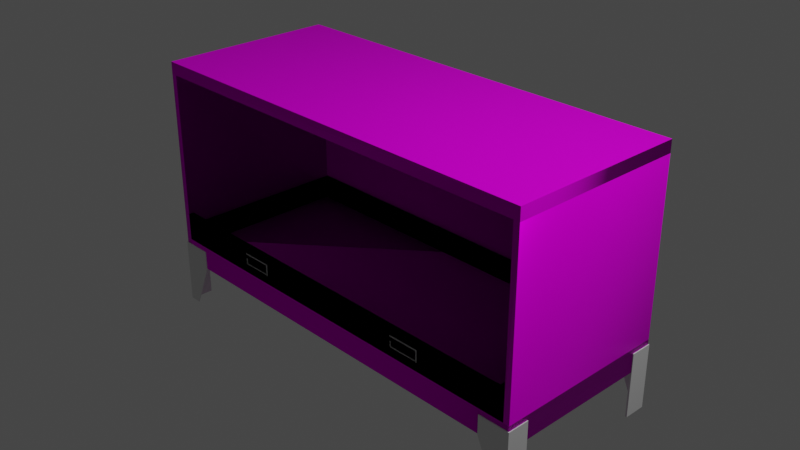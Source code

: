 # Source: cabinet.blend  (saved by Blender 2.83.18; exported with 4.5.12 LTS)
import bpy
from mathutils import Matrix  # noqa: F401  (used for matrix-valued properties, if any)

bpy.ops.wm.read_factory_settings(use_empty=True)
scene = bpy.context.scene
scene.name = 'Scene'

# ---- collections
col_collection = bpy.data.collections.new('Collection'); scene.collection.children.link(col_collection)

# ---- images (referenced by path relative to the original .blend; pixels are not part of the script)
import os
ASSET_DIR = os.environ.get("B2B_ASSET_DIR", "")  # directory of the original .blend (textures are referenced by path, not embedded)
HERE = os.path.dirname(os.path.abspath(__file__))  # packed textures are extracted next to this script under _unpacked/

def load_image(name, relpath, width, height, colorspace="sRGB"):
    """Load a texture the original file referenced (path relative to the .blend, or extracted next to this script)."""
    p = next((c for c in (os.path.join(HERE, relpath), os.path.join(ASSET_DIR, relpath)) if relpath and os.path.exists(c)), "")
    if p:
        img = bpy.data.images.load(p, check_existing=True)
        img.name = name
    else:  # same state as the original file: an image datablock whose file is absent (Cycles renders it pink)
        img = bpy.data.images.new(name, width, height)
        img.source = "FILE"
        img.filepath = "//" + (relpath or name)
    img.colorspace_settings.name = colorspace
    return img
img_metal030_2k_normal_png = load_image('Metal030_2K_Normal.png', 'Metal030_2K_Normal.png', 1024, 1024, 'sRGB')
img_metal030_2k_color_png = load_image('Metal030_2K_Color.png', 'Metal030_2K_Color.png', 1024, 1024, 'sRGB')
img_metal030_2k_roughness_png = load_image('Metal030_2K_Roughness.png', 'Metal030_2K_Roughness.png', 1024, 1024, 'Non-Color')

# ---- materials (node trees are filled in below, after node groups)
mat_material = bpy.data.materials.new('Material')
mat_material.alpha_threshold = 0.0
mat_material.use_transparent_shadow = False
mat_material.line_color = (0.0, 0.0, 0.0, 1.0)

# ---- material node trees
mat_material.use_nodes = True; mat_material.node_tree.nodes.clear()
_N = mat_material.node_tree.nodes; _L = mat_material.node_tree.links
n0 = _N.new('ShaderNodeOutputMaterial'); n0.name = 'Material Output'; n0.location = (300, 300)
n1 = _N.new('ShaderNodeBsdfPrincipled'); n1.name = 'Principled BSDF'; n1.location = (10, 300)
n1.distribution = 'GGX'
n1.subsurface_method = 'BURLEY'
n1.inputs[1].default_value = 0.3318
n1.inputs[2].default_value = 0.4
n1.inputs[3].default_value = 1.45
n1.inputs[13].default_value = 0.0
n1.inputs[27].default_value = (0.0, 0.0, 0.0, 1.0)
n1.inputs[28].default_value = 1.0
n2 = _N.new('ShaderNodeTexImage'); n2.name = 'Image Texture.001'; n2.location = (-856, -304)
n2.image = img_metal030_2k_normal_png
n3 = _N.new('ShaderNodeTexImage'); n3.name = 'Image Texture'; n3.location = (-405, 583)
n3.image = img_metal030_2k_color_png
n4 = _N.new('ShaderNodeNormalMap'); n4.name = 'Normal Map'; n4.location = (-287, -279)
n5 = _N.new('ShaderNodeTexImage'); n5.name = 'Image Texture.002'; n5.location = (-687, 149)
n5.image = img_metal030_2k_roughness_png
_L.new(n1.outputs[0], n0.inputs[0])
_L.new(n3.outputs[0], n1.inputs[0])
_L.new(n2.outputs[0], n4.inputs[1])
_L.new(n4.outputs[0], n1.inputs[5])
_L.new(n5.outputs[0], n1.inputs[20])
n0.is_active_output = True

# ---- world
world_world = bpy.data.worlds.new('World'); scene.world = world_world
world_world.use_nodes = True; world_world.node_tree.nodes.clear()
_N = world_world.node_tree.nodes; _L = world_world.node_tree.links
n0 = _N.new('ShaderNodeOutputWorld'); n0.name = 'World Output'; n0.location = (300, 300)
n1 = _N.new('ShaderNodeBackground'); n1.name = 'Background'; n1.location = (10, 300)
n1.inputs[0].default_value = (0.05088, 0.05088, 0.05088, 1.0)
_L.new(n1.outputs[0], n0.inputs[0])
n0.is_active_output = True
world_world.color = (0.05088, 0.05088, 0.05088)
world_world.use_sun_shadow = False
world_world.sun_shadow_jitter_overblur = 0.0

# ---- cameras
cam_camera = bpy.data.cameras.new('Camera')
cam_camera.clip_end = 100.0
cam_camera.ortho_scale = 7.314

# ---- lights
light_light = bpy.data.lights.new('Light', 'POINT')
light_light.transmission_factor = 0.0
light_light.energy = 1000.0
light_light.shadow_soft_size = 0.1
light_light.shadow_maximum_resolution = 0.006
light_light.use_absolute_resolution = True

# ---- meshes
me_cube = bpy.data.meshes.new('Cube')
me_cube.from_pydata([(2.351, 1.0, -0.7585), (2.351, 1.0, -1.028), (2.351, -1.0, -0.7585), (2.351, -1.0, -1.028), (2.42, 1.0, -0.7585), (2.42, 1.0, -1.028), (2.42, -1.0, -0.7585), (2.42, -1.0, -1.028), (2.351, 1.0, 1.169), (2.351, -1.0, 1.169), (2.42, 1.0, 1.169), (2.42, -1.0, 1.169), (2.42, 1.0, 1.306), (2.42, -1.0, 1.306), (2.42, 1.0, -1.028), (2.42, 1.0, 1.306), (-2.351, 1.0, -0.7585), (-2.351, 1.0, -1.028), (-2.351, -1.0, -0.7585), (-2.351, -1.0, -1.028), (0.0, 1.0, -1.028), (0.0, 1.0, -0.7585), (-2.42, 1.0, -0.7585), (-2.42, 1.0, -1.028), (-2.42, -1.0, -0.7585), (-2.42, -1.0, -1.028), (-2.351, 1.0, 1.169), (-2.351, -1.0, 1.169), (-2.42, 1.0, 1.169), (-2.42, -1.0, 1.169), (-2.42, 1.0, 1.306), (-2.42, -1.0, 1.306), (-2.42, 1.0, -1.028), (-2.42, 1.0, 1.306)], [], [(19, 3, 2, 18), (0, 2, 9, 8), (20, 21, 0, 1), (16, 18, 2, 0, 21), (26, 8, 9, 27), (5, 4, 6, 7), (1, 0, 4, 5), (3, 1, 5, 7), (2, 3, 7, 6), (2, 6, 11, 9), (6, 4, 10, 11), (4, 0, 8, 10), (28, 30, 12, 10, 8, 26), (11, 10, 12, 13), (15, 33, 32, 14), (16, 26, 27, 18), (20, 17, 16, 21), (23, 25, 24, 22), (17, 23, 22, 16), (19, 25, 23, 17), (18, 24, 25, 19), (18, 27, 29, 24), (24, 29, 28, 22), (22, 28, 26, 16), (31, 29, 27, 9, 11, 13), (29, 31, 30, 28), (3, 19, 17, 20, 1), (31, 13, 12, 30)])
_uv = me_cube.uv_layers.new(name='UVMap')
_uv.uv.foreach_set('vector', [0.1706, 0.3614, 0.1706, 0.3614, 0.1051, 0.356, 0.1051, 0.356, 0.1851, 0.3247, 0.1051, 0.356, 0.1425, 0.305, 0.1639, 0.2932, 0.09005, 0.7267, 0.1851, 1.0, 0.1851, 0.3247, 0.1112, 0.2042, 0.1851, 0.3247, 0.1051, 0.356, 0.1051, 0.356, 0.1851, 0.3247, 0.1851, 1.0, 0.1639, 0.2932, 0.1639, 0.2932, 0.1425, 0.305, 0.1425, 0.305, 0.09425, 4.302e-05, 0.1361, 0.2349, 0.1175, 0.3384, 0.139, 0.3555, 0.1112, 0.2042, 0.1851, 0.3247, 0.1361, 0.2349, 0.09425, 4.302e-05, 0.1706, 0.3614, 0.1112, 0.2042, 0.09425, 4.302e-05, 0.139, 0.3555, 0.1051, 0.356, 0.1706, 0.3614, 0.139, 0.3555, 0.1175, 0.3384, 0.1051, 0.356, 0.1175, 0.3384, 0.1498, 0.3127, 0.1425, 0.305, 0.1175, 0.3384, 0.1361, 0.2349, 0.1669, 0.2844, 0.1498, 0.3127, 0.1361, 0.2349, 0.1851, 0.3247, 0.1639, 0.2932, 0.1669, 0.2844, 0.1669, 0.2844, 0.1606, 0.2878, 0.1606, 0.2878, 0.1669, 0.2844, 0.1639, 0.2932, 0.1639, 0.2932, 0.1498, 0.3127, 0.1669, 0.2844, 0.1606, 0.2878, 0.147, 0.3073, 1.0, 1.0, 1.0, 1.0, 1.0, 0.0, 1.0, 0.0, 0.1851, 0.3247, 0.1639, 0.2932, 0.1425, 0.305, 0.1051, 0.356, 0.09005, 0.7267, 0.1112, 0.2042, 0.1851, 0.3247, 0.1851, 1.0, 0.09425, 4.302e-05, 0.139, 0.3555, 0.1175, 0.3384, 0.1361, 0.2349, 0.1112, 0.2042, 0.09425, 4.302e-05, 0.1361, 0.2349, 0.1851, 0.3247, 0.1706, 0.3614, 0.139, 0.3555, 0.09425, 4.302e-05, 0.1112, 0.2042, 0.1051, 0.356, 0.1175, 0.3384, 0.139, 0.3555, 0.1706, 0.3614, 0.1051, 0.356, 0.1425, 0.305, 0.1498, 0.3127, 0.1175, 0.3384, 0.1175, 0.3384, 0.1498, 0.3127, 0.1669, 0.2844, 0.1361, 0.2349, 0.1361, 0.2349, 0.1669, 0.2844, 0.1639, 0.2932, 0.1851, 0.3247, 0.147, 0.3073, 0.1498, 0.3127, 0.1425, 0.305, 0.1425, 0.305, 0.1498, 0.3127, 0.147, 0.3073, 0.1498, 0.3127, 0.147, 0.3073, 0.1606, 0.2878, 0.1669, 0.2844, 0.1706, 0.3614, 0.1706, 0.3614, 0.1112, 0.2042, 0.09005, 0.7267, 0.1112, 0.2042, 0.147, 0.3073, 0.147, 0.3073, 0.1606, 0.2878, 0.1606, 0.2878])
me_cube.materials.append(mat_material)
me_cube.use_remesh_preserve_volume = False
me_cube.use_remesh_preserve_attributes = False
me_cube.use_mirror_vertex_groups = False
me_cube.update()
me_cube_001 = bpy.data.meshes.new('Cube.001')
me_cube_001.from_pydata([(0.4605, -4.043, -1.913), (-0.4523, -4.043, 1.0), (-0.4523, -3.037, 1.0), (0.9817, -4.043, -1.913), (0.9817, -4.043, 1.0), (0.9817, -3.037, -1.913), (0.9817, -3.037, 1.0), (-0.4523, -4.043, 0.152), (-0.4523, -3.037, 0.152), (0.9817, -3.037, 0.152), (0.9817, -4.043, 0.152), (0.9035, -3.037, -1.913), (0.9035, -3.037, 1.0), (0.9035, -4.043, -1.913), (0.9035, -4.043, 1.0), (0.9035, -4.043, 0.152), (0.9035, -3.037, 0.152), (0.4605, -4.002, -1.913), (-0.4523, -4.002, 1.0), (0.9817, -4.002, -1.913), (0.9817, -4.002, 1.0), (0.9817, -4.002, 0.152), (-0.4523, -4.002, 0.152), (0.9035, -4.002, 1.0), (0.9035, -4.002, -1.913), (-0.4523, -4.043, 0.576), (-0.4523, -3.037, 0.576), (0.9817, -3.037, 0.576), (0.9817, -4.043, 0.576), (0.9035, -4.043, 0.576), (0.9035, -3.037, 0.576), (0.9817, -4.002, 0.576), (-0.4523, -4.002, 0.576), (-0.4349, -3.037, 0.1125), (0.9817, -3.037, 0.1125), (0.9817, -4.043, 0.1125), (-0.4349, -4.043, 0.1125), (0.9035, -3.037, 0.1125), (0.9035, -4.043, 0.1125), (-0.4349, -4.002, 0.1125), (0.9817, -4.002, 0.1125), (0.9085, -4.002, 0.1125)], [], [(32, 18, 2, 26), (30, 12, 6, 27), (31, 20, 4, 28), (29, 14, 1, 25), (24, 19, 3, 13), (23, 18, 1, 14), (38, 15, 7, 36), (40, 21, 10, 35), (37, 16, 9, 34), (39, 22, 8, 33), (33, 8, 16, 37), (35, 10, 15, 38), (20, 23, 14, 4), (17, 24, 13, 0), (28, 4, 14, 29), (26, 2, 12, 30), (6, 12, 23, 20), (36, 7, 22, 39), (34, 9, 21, 40), (12, 2, 18, 23), (11, 5, 19, 24), (27, 6, 20, 31), (25, 1, 18, 32), (7, 25, 32, 22), (9, 27, 31, 21), (8, 26, 30, 16), (10, 28, 29, 15), (15, 29, 25, 7), (21, 31, 28, 10), (16, 30, 27, 9), (22, 32, 26, 8), (5, 34, 40, 19), (0, 36, 39, 17), (3, 35, 38, 13), (11, 37, 34, 5), (19, 40, 35, 3), (13, 38, 36, 0), (17, 39, 41, 24), (37, 11, 24, 41), (33, 37, 41, 39)])
_uv = me_cube_001.uv_layers.new(name='UVMap')
_uv.uv.foreach_set('vector', [0.5886, 0.01034, 0.625, 0.01034, 0.625, 0.25, 0.5886, 0.25, 0.5886, 0.4755, 0.625, 0.4755, 0.625, 0.5, 0.5886, 0.5, 0.5886, 0.7397, 0.625, 0.7397, 0.625, 0.75, 0.5886, 0.75, 0.5886, 0.7745, 0.625, 0.7745, 0.625, 1.0, 0.5886, 1.0, 0.3505, 0.7397, 0.375, 0.7397, 0.375, 0.75, 0.3505, 0.75, 0.6495, 0.7397, 0.875, 0.7397, 0.875, 0.75, 0.6495, 0.75, 0.5488, 0.7745, 0.5522, 0.7745, 0.5522, 1.0, 0.5488, 1.0, 0.5488, 0.7397, 0.5522, 0.7397, 0.5522, 0.75, 0.5488, 0.75, 0.5488, 0.4755, 0.5522, 0.4755, 0.5522, 0.5, 0.5488, 0.5, 0.5488, 0.01034, 0.5522, 0.01034, 0.5522, 0.25, 0.5488, 0.25, 0.5488, 0.25, 0.5522, 0.25, 0.5522, 0.4755, 0.5488, 0.4755, 0.5488, 0.75, 0.5522, 0.75, 0.5522, 0.7745, 0.5488, 0.7745, 0.625, 0.7397, 0.6495, 0.7397, 0.6495, 0.75, 0.625, 0.75, 0.125, 0.7397, 0.3505, 0.7397, 0.3505, 0.75, 0.125, 0.75, 0.5886, 0.75, 0.625, 0.75, 0.625, 0.7745, 0.5886, 0.7745, 0.5886, 0.25, 0.625, 0.25, 0.625, 0.4755, 0.5886, 0.4755, 0.625, 0.5, 0.6495, 0.5, 0.6495, 0.7397, 0.625, 0.7397, 0.5488, 0.0, 0.5522, 0.0, 0.5522, 0.01034, 0.5488, 0.01034, 0.5488, 0.5, 0.5522, 0.5, 0.5522, 0.7397, 0.5488, 0.7397, 0.6495, 0.5, 0.875, 0.5, 0.875, 0.7397, 0.6495, 0.7397, 0.3505, 0.5, 0.375, 0.5, 0.375, 0.7397, 0.3505, 0.7397, 0.5886, 0.5, 0.625, 0.5, 0.625, 0.7397, 0.5886, 0.7397, 0.5886, 0.0, 0.625, 0.0, 0.625, 0.01034, 0.5886, 0.01034, 0.5522, 0.0, 0.5886, 0.0, 0.5886, 0.01034, 0.5522, 0.01034, 0.5522, 0.5, 0.5886, 0.5, 0.5886, 0.7397, 0.5522, 0.7397, 0.5522, 0.25, 0.5886, 0.25, 0.5886, 0.4755, 0.5522, 0.4755, 0.5522, 0.75, 0.5886, 0.75, 0.5886, 0.7745, 0.5522, 0.7745, 0.5522, 0.7745, 0.5886, 0.7745, 0.5886, 1.0, 0.5522, 1.0, 0.5522, 0.7397, 0.5886, 0.7397, 0.5886, 0.75, 0.5522, 0.75, 0.5522, 0.4755, 0.5886, 0.4755, 0.5886, 0.5, 0.5522, 0.5, 0.5522, 0.01034, 0.5886, 0.01034, 0.5886, 0.25, 0.5522, 0.25, 0.375, 0.5, 0.5488, 0.5, 0.5488, 0.7397, 0.375, 0.7397, 0.375, 0.0, 0.5488, 0.0, 0.5488, 0.01034, 0.375, 0.01034, 0.375, 0.75, 0.5488, 0.75, 0.5488, 0.7745, 0.375, 0.7745, 0.375, 0.4755, 0.5488, 0.4755, 0.5488, 0.5, 0.375, 0.5, 0.375, 0.7397, 0.5488, 0.7397, 0.5488, 0.75, 0.375, 0.75, 0.375, 0.7745, 0.5488, 0.7745, 0.5488, 1.0, 0.375, 1.0, 0.375, 0.01034, 0.5488, 0.01034, 0.0, 0.0, 0.3505, 0.7397, 0.5488, 0.4755, 0.3505, 0.5, 0.3505, 0.7397, 0.0, 0.0, 0.5488, 0.25, 0.5488, 0.4755, 0.0, 0.0, 0.5488, 0.01034])
me_cube_001.use_remesh_fix_poles = True
me_cube_001.use_remesh_preserve_attributes = False
me_cube_001.use_mirror_vertex_groups = False
me_cube_001.update()
me_plane_001 = bpy.data.meshes.new('Plane.001')
me_plane_001.from_pydata([(2.172, -0.9386, -0.02713), (2.172, 0.8388, -0.02713), (0.0, -0.9386, -0.02713), (0.0, 0.8388, -0.02713), (0.9296, -1.0, 0.2843), (0.9296, -0.9386, -0.02713), (0.9296, -1.0, -0.02713), (0.9296, -0.9386, 0.2843), (2.351, -1.0, -0.02713), (2.351, -1.0, 0.2843), (2.351, -0.9386, -0.02713), (2.351, -0.9386, 0.2843), (0.0, -0.9386, -0.02713), (0.0, -0.9386, 0.2843), (0.0, -1.0, -0.02713), (0.0, -1.0, 0.2843), (1.291, -0.9386, -0.02713), (1.291, -0.9386, 0.2843), (1.291, -1.0, -0.02713), (1.291, -1.0, 0.2843), (0.9296, -0.9386, 0.2042), (0.9478, -1.0, 0.1454), (2.351, -0.9386, 0.2042), (2.351, -1.0, 0.2042), (0.0, -1.0, 0.2042), (0.0, -0.9386, 0.2042), (1.272, -1.0, 0.1454), (1.291, -0.9386, 0.2042), (0.9296, -0.9386, 0.06853), (0.9478, -1.0, 0.08677), (2.351, -0.9386, 0.06853), (2.351, -1.0, 0.06853), (0.0, -1.0, 0.06853), (0.0, -0.9386, 0.06853), (1.272, -1.0, 0.08677), (1.291, -0.9386, 0.06853), (1.291, -1.0, 0.2042), (0.9296, -1.0, 0.2042), (0.9296, -1.0, 0.06853), (1.291, -1.0, 0.06853), (2.252, -0.9386, 0.2843), (2.252, -1.0, -0.02713), (2.252, -0.9386, -0.02713), (2.252, -1.0, 0.2843), (2.252, -1.0, 0.2042), (2.252, -0.9386, 0.2042), (2.252, -0.9386, 0.06853), (2.252, -1.0, 0.06853), (2.172, -0.9386, -0.02713), (2.172, -1.0, 0.2843), (2.172, -1.0, 0.2042), (2.172, -1.0, 0.06853), (2.172, -0.9386, 0.2843), (2.172, -1.0, -0.02713), (2.172, -0.9386, 0.2042), (2.172, -0.9386, 0.06853), (2.172, 0.8388, 0.2042), (2.252, 0.8388, 0.2042), (2.172, 0.8388, 0.06853), (2.252, 0.8388, 0.06853), (2.252, 0.8388, -0.02713), (2.172, 0.8388, -0.02713), (2.172, 0.9209, 0.2042), (2.252, 0.9209, 0.2042), (2.172, 0.9209, 0.06853), (2.252, 0.9209, 0.06853), (2.252, 0.9209, -0.02713), (2.172, 0.9209, -0.02713), (0.0, 0.8388, 0.2042), (0.0, 0.8388, 0.06853), (0.0, 0.8388, -0.02713), (0.0, 0.9209, 0.2042), (0.0, 0.9209, 0.06853), (0.0, 0.9209, -0.02713), (1.283, -1.009, 0.1962), (0.9376, -1.009, 0.1962), (0.9376, -1.009, 0.07658), (1.283, -1.009, 0.07658), (1.277, -1.009, 0.1501), (0.9431, -1.009, 0.1501), (0.9431, -1.009, 0.08204), (1.277, -1.009, 0.08204)], [], [(2, 0, 1, 3), (25, 13, 7, 20), (45, 40, 11, 22), (22, 11, 9, 23), (12, 5, 6, 14), (42, 10, 8, 41), (17, 7, 4, 19), (7, 13, 15, 4), (37, 4, 15, 24), (36, 19, 4, 37), (50, 49, 19, 36), (52, 17, 19, 49), (5, 16, 18, 6), (20, 7, 17, 27), (28, 20, 27, 35), (51, 50, 36, 39), (34, 26, 21, 29), (38, 37, 24, 32), (30, 22, 23, 31), (46, 45, 22, 30), (33, 25, 20, 28), (12, 33, 28, 5), (42, 46, 30, 10), (10, 30, 31, 8), (6, 38, 32, 14), (18, 39, 38, 6), (53, 51, 39, 18), (5, 28, 35, 16), (75, 74, 36, 37), (76, 75, 37, 38), (74, 77, 39, 36), (77, 76, 38, 39), (8, 31, 47, 41), (55, 54, 56, 58), (45, 46, 59, 57), (31, 23, 44, 47), (11, 40, 43, 9), (23, 9, 43, 44), (48, 42, 41, 53), (54, 52, 40, 45), (27, 17, 52, 54), (16, 48, 53, 18), (35, 27, 54, 55), (16, 35, 55, 48), (41, 47, 51, 53), (47, 44, 50, 51), (40, 52, 49, 43), (44, 43, 49, 50), (64, 67, 73, 72), (56, 57, 63, 62), (46, 42, 60, 59), (48, 55, 58, 61), (54, 45, 57, 56), (42, 48, 61, 60), (67, 64, 65, 66), (64, 62, 63, 65), (57, 59, 65, 63), (67, 61, 70, 73), (60, 61, 67, 66), (59, 60, 66, 65), (58, 56, 68, 69), (56, 62, 71, 68), (61, 58, 69, 70), (62, 64, 72, 71), (79, 78, 74, 75), (80, 79, 75, 76), (78, 81, 77, 74), (81, 80, 76, 77), (21, 26, 78, 79), (29, 21, 79, 80), (26, 34, 81, 78), (34, 29, 80, 81)])
_uv = me_plane_001.uv_layers.new(name='UVMap')
_uv.uv.foreach_set('vector', [0.5, 0.0, 1.0, 0.0, 1.0, 1.0, 0.5, 1.0, 0.5607, 0.375, 0.625, 0.375, 0.625, 0.4244, 0.5607, 0.4244, 0.5607, 0.4947, 0.625, 0.4947, 0.625, 0.5, 0.5607, 0.5, 0.5607, 0.5, 0.625, 0.5, 0.625, 0.75, 0.5607, 0.75, 0.25, 0.5, 0.2994, 0.5, 0.2994, 0.75, 0.25, 0.75, 0.3697, 0.5, 0.375, 0.5, 0.375, 0.75, 0.3697, 0.75, 0.6814, 0.5, 0.7006, 0.5, 0.7006, 0.75, 0.6814, 0.75, 0.7006, 0.5, 0.75, 0.5, 0.75, 0.75, 0.7006, 0.75, 0.5607, 0.8256, 0.625, 0.8256, 0.625, 0.875, 0.5607, 0.875, 0.5607, 0.8064, 0.625, 0.8064, 0.625, 0.8256, 0.5607, 0.8256, 0.5607, 0.7596, 0.625, 0.7596, 0.625, 0.8064, 0.5607, 0.8064, 0.6346, 0.5, 0.6814, 0.5, 0.6814, 0.75, 0.6346, 0.75, 0.2994, 0.5, 0.3186, 0.5, 0.3186, 0.75, 0.2994, 0.75, 0.5607, 0.4244, 0.625, 0.4244, 0.625, 0.4436, 0.5607, 0.4436, 0.4518, 0.4244, 0.5607, 0.4244, 0.5607, 0.4436, 0.4518, 0.4436, 0.4518, 0.7596, 0.5607, 0.7596, 0.5607, 0.8064, 0.4518, 0.8064, 0.4687, 0.8074, 0.5438, 0.8074, 0.5438, 0.8246, 0.4687, 0.8246, 0.4518, 0.8256, 0.5607, 0.8256, 0.5607, 0.875, 0.4518, 0.875, 0.4518, 0.5, 0.5607, 0.5, 0.5607, 0.75, 0.4518, 0.75, 0.4518, 0.4947, 0.5607, 0.4947, 0.5607, 0.5, 0.4518, 0.5, 0.4518, 0.375, 0.5607, 0.375, 0.5607, 0.4244, 0.4518, 0.4244, 0.375, 0.375, 0.4518, 0.375, 0.4518, 0.4244, 0.375, 0.4244, 0.375, 0.4947, 0.4518, 0.4947, 0.4518, 0.5, 0.375, 0.5, 0.375, 0.5, 0.4518, 0.5, 0.4518, 0.75, 0.375, 0.75, 0.375, 0.8256, 0.4518, 0.8256, 0.4518, 0.875, 0.375, 0.875, 0.375, 0.8064, 0.4518, 0.8064, 0.4518, 0.8256, 0.375, 0.8256, 0.375, 0.7596, 0.4518, 0.7596, 0.4518, 0.8064, 0.375, 0.8064, 0.375, 0.4244, 0.4518, 0.4244, 0.4518, 0.4436, 0.375, 0.4436, 0.5542, 0.8252, 0.5542, 0.8068, 0.5607, 0.8064, 0.5607, 0.8256, 0.4583, 0.8252, 0.5542, 0.8252, 0.5607, 0.8256, 0.4518, 0.8256, 0.5542, 0.8068, 0.4583, 0.8068, 0.4518, 0.8064, 0.5607, 0.8064, 0.4583, 0.8068, 0.4583, 0.8252, 0.4518, 0.8256, 0.4518, 0.8064, 0.375, 0.75, 0.4518, 0.75, 0.4518, 0.7553, 0.375, 0.7553, 0.4518, 0.4904, 0.5607, 0.4904, 0.5607, 0.4904, 0.4518, 0.4904, 0.5607, 0.4947, 0.4518, 0.4947, 0.4518, 0.4947, 0.5607, 0.4947, 0.4518, 0.75, 0.5607, 0.75, 0.5607, 0.7553, 0.4518, 0.7553, 0.625, 0.5, 0.6303, 0.5, 0.6303, 0.75, 0.625, 0.75, 0.5607, 0.75, 0.625, 0.75, 0.625, 0.7553, 0.5607, 0.7553, 0.3654, 0.5, 0.3697, 0.5, 0.3697, 0.75, 0.3654, 0.75, 0.5607, 0.4904, 0.625, 0.4904, 0.625, 0.4947, 0.5607, 0.4947, 0.5607, 0.4436, 0.625, 0.4436, 0.625, 0.4904, 0.5607, 0.4904, 0.3186, 0.5, 0.3654, 0.5, 0.3654, 0.75, 0.3186, 0.75, 0.4518, 0.4436, 0.5607, 0.4436, 0.5607, 0.4904, 0.4518, 0.4904, 0.375, 0.4436, 0.4518, 0.4436, 0.4518, 0.4904, 0.375, 0.4904, 0.375, 0.7553, 0.4518, 0.7553, 0.4518, 0.7596, 0.375, 0.7596, 0.4518, 0.7553, 0.5607, 0.7553, 0.5607, 0.7596, 0.4518, 0.7596, 0.6303, 0.5, 0.6346, 0.5, 0.6346, 0.75, 0.6303, 0.75, 0.5607, 0.7553, 0.625, 0.7553, 0.625, 0.7596, 0.5607, 0.7596, 0.4518, 0.4904, 0.375, 0.4904, 0.375, 0.4904, 0.4518, 0.4904, 0.5607, 0.4904, 0.5607, 0.4947, 0.5607, 0.4947, 0.5607, 0.4904, 0.4518, 0.4947, 0.375, 0.4947, 0.375, 0.4947, 0.4518, 0.4947, 0.375, 0.4904, 0.4518, 0.4904, 0.4518, 0.4904, 0.375, 0.4904, 0.5607, 0.4904, 0.5607, 0.4947, 0.5607, 0.4947, 0.5607, 0.4904, 0.3697, 0.5, 0.3654, 0.5, 0.3654, 0.5, 0.3697, 0.5, 0.375, 0.4904, 0.4518, 0.4904, 0.4518, 0.4947, 0.375, 0.4947, 0.4518, 0.4904, 0.5607, 0.4904, 0.5607, 0.4947, 0.4518, 0.4947, 0.5607, 0.4947, 0.4518, 0.4947, 0.4518, 0.4947, 0.5607, 0.4947, 0.3654, 0.5, 0.3654, 0.5, 0.3654, 0.5, 0.3654, 0.5, 0.3697, 0.5, 0.3654, 0.5, 0.3654, 0.5, 0.3697, 0.5, 0.4518, 0.4947, 0.375, 0.4947, 0.375, 0.4947, 0.4518, 0.4947, 0.4518, 0.4904, 0.5607, 0.4904, 0.5607, 0.4904, 0.4518, 0.4904, 0.5607, 0.4904, 0.5607, 0.4904, 0.5607, 0.4904, 0.5607, 0.4904, 0.375, 0.4904, 0.4518, 0.4904, 0.4518, 0.4904, 0.375, 0.4904, 0.5607, 0.4904, 0.4518, 0.4904, 0.4518, 0.4904, 0.5607, 0.4904, 0.5499, 0.8249, 0.5499, 0.8071, 0.5542, 0.8068, 0.5542, 0.8252, 0.4626, 0.8249, 0.5499, 0.8249, 0.5542, 0.8252, 0.4583, 0.8252, 0.5499, 0.8071, 0.4626, 0.8071, 0.4583, 0.8068, 0.5542, 0.8068, 0.4626, 0.8071, 0.4626, 0.8249, 0.4583, 0.8252, 0.4583, 0.8068, 0.5438, 0.8246, 0.5438, 0.8074, 0.5499, 0.8071, 0.5499, 0.8249, 0.4687, 0.8246, 0.5438, 0.8246, 0.5499, 0.8249, 0.4626, 0.8249, 0.5438, 0.8074, 0.4687, 0.8074, 0.4626, 0.8071, 0.5499, 0.8071, 0.4687, 0.8074, 0.4687, 0.8246, 0.4626, 0.8249, 0.4626, 0.8071])
me_plane_001.use_remesh_fix_poles = True
me_plane_001.use_remesh_preserve_attributes = False
me_plane_001.use_mirror_vertex_groups = False
me_plane_001.update()
me_plane_002 = bpy.data.meshes.new('Plane.002')
me_plane_002.from_pydata([(2.172, -0.9386, -0.02713), (2.172, 0.8388, -0.02713), (0.0, -0.9386, -0.02713), (0.0, 0.8388, -0.02713), (0.9296, -1.0, 0.2843), (0.9296, -0.9386, -0.02713), (0.9296, -1.0, -0.02713), (0.9296, -0.9386, 0.2843), (2.351, -1.0, -0.02713), (2.351, -1.0, 0.2843), (2.351, -0.9386, -0.02713), (2.351, -0.9386, 0.2843), (0.0, -0.9386, -0.02713), (0.0, -0.9386, 0.2843), (0.0, -1.0, -0.02713), (0.0, -1.0, 0.2843), (1.291, -0.9386, -0.02713), (1.291, -0.9386, 0.2843), (1.291, -1.0, -0.02713), (1.291, -1.0, 0.2843), (0.9296, -0.9386, 0.2042), (0.9478, -1.0, 0.1454), (2.351, -0.9386, 0.2042), (2.351, -1.0, 0.2042), (0.0, -1.0, 0.2042), (0.0, -0.9386, 0.2042), (1.272, -1.0, 0.1454), (1.291, -0.9386, 0.2042), (0.9296, -0.9386, 0.06853), (0.9478, -1.0, 0.08677), (2.351, -0.9386, 0.06853), (2.351, -1.0, 0.06853), (0.0, -1.0, 0.06853), (0.0, -0.9386, 0.06853), (1.272, -1.0, 0.08677), (1.291, -0.9386, 0.06853), (1.291, -1.0, 0.2042), (0.9296, -1.0, 0.2042), (0.9296, -1.0, 0.06853), (1.291, -1.0, 0.06853), (2.252, -0.9386, 0.2843), (2.252, -1.0, -0.02713), (2.252, -0.9386, -0.02713), (2.252, -1.0, 0.2843), (2.252, -1.0, 0.2042), (2.252, -0.9386, 0.2042), (2.252, -0.9386, 0.06853), (2.252, -1.0, 0.06853), (2.172, -0.9386, -0.02713), (2.172, -1.0, 0.2843), (2.172, -1.0, 0.2042), (2.172, -1.0, 0.06853), (2.172, -0.9386, 0.2843), (2.172, -1.0, -0.02713), (2.172, -0.9386, 0.2042), (2.172, -0.9386, 0.06853), (2.172, 0.8388, 0.2042), (2.252, 0.8388, 0.2042), (2.172, 0.8388, 0.06853), (2.252, 0.8388, 0.06853), (2.252, 0.8388, -0.02713), (2.172, 0.8388, -0.02713), (2.172, 0.9209, 0.2042), (2.252, 0.9209, 0.2042), (2.172, 0.9209, 0.06853), (2.252, 0.9209, 0.06853), (2.252, 0.9209, -0.02713), (2.172, 0.9209, -0.02713), (0.0, 0.8388, 0.2042), (0.0, 0.8388, 0.06853), (0.0, 0.8388, -0.02713), (0.0, 0.9209, 0.2042), (0.0, 0.9209, 0.06853), (0.0, 0.9209, -0.02713), (1.283, -1.009, 0.1962), (0.9376, -1.009, 0.1962), (0.9376, -1.009, 0.07658), (1.283, -1.009, 0.07658), (1.277, -1.009, 0.1501), (0.9431, -1.009, 0.1501), (0.9431, -1.009, 0.08204), (1.277, -1.009, 0.08204)], [], [(2, 0, 1, 3), (25, 13, 7, 20), (45, 40, 11, 22), (22, 11, 9, 23), (12, 5, 6, 14), (42, 10, 8, 41), (17, 7, 4, 19), (7, 13, 15, 4), (37, 4, 15, 24), (36, 19, 4, 37), (50, 49, 19, 36), (52, 17, 19, 49), (5, 16, 18, 6), (20, 7, 17, 27), (28, 20, 27, 35), (51, 50, 36, 39), (34, 26, 21, 29), (38, 37, 24, 32), (30, 22, 23, 31), (46, 45, 22, 30), (33, 25, 20, 28), (12, 33, 28, 5), (42, 46, 30, 10), (10, 30, 31, 8), (6, 38, 32, 14), (18, 39, 38, 6), (53, 51, 39, 18), (5, 28, 35, 16), (75, 74, 36, 37), (76, 75, 37, 38), (74, 77, 39, 36), (77, 76, 38, 39), (8, 31, 47, 41), (55, 54, 56, 58), (45, 46, 59, 57), (31, 23, 44, 47), (11, 40, 43, 9), (23, 9, 43, 44), (48, 42, 41, 53), (54, 52, 40, 45), (27, 17, 52, 54), (16, 48, 53, 18), (35, 27, 54, 55), (16, 35, 55, 48), (41, 47, 51, 53), (47, 44, 50, 51), (40, 52, 49, 43), (44, 43, 49, 50), (64, 67, 73, 72), (56, 57, 63, 62), (46, 42, 60, 59), (48, 55, 58, 61), (54, 45, 57, 56), (42, 48, 61, 60), (67, 64, 65, 66), (64, 62, 63, 65), (57, 59, 65, 63), (67, 61, 70, 73), (60, 61, 67, 66), (59, 60, 66, 65), (58, 56, 68, 69), (56, 62, 71, 68), (61, 58, 69, 70), (62, 64, 72, 71), (79, 78, 74, 75), (80, 79, 75, 76), (78, 81, 77, 74), (81, 80, 76, 77), (21, 26, 78, 79), (29, 21, 79, 80), (26, 34, 81, 78), (34, 29, 80, 81)])
_uv = me_plane_002.uv_layers.new(name='UVMap')
_uv.uv.foreach_set('vector', [0.5, 0.0, 1.0, 0.0, 1.0, 1.0, 0.5, 1.0, 0.5607, 0.375, 0.625, 0.375, 0.625, 0.4244, 0.5607, 0.4244, 0.5607, 0.4947, 0.625, 0.4947, 0.625, 0.5, 0.5607, 0.5, 0.5607, 0.5, 0.625, 0.5, 0.625, 0.75, 0.5607, 0.75, 0.25, 0.5, 0.2994, 0.5, 0.2994, 0.75, 0.25, 0.75, 0.3697, 0.5, 0.375, 0.5, 0.375, 0.75, 0.3697, 0.75, 0.6814, 0.5, 0.7006, 0.5, 0.7006, 0.75, 0.6814, 0.75, 0.7006, 0.5, 0.75, 0.5, 0.75, 0.75, 0.7006, 0.75, 0.5607, 0.8256, 0.625, 0.8256, 0.625, 0.875, 0.5607, 0.875, 0.5607, 0.8064, 0.625, 0.8064, 0.625, 0.8256, 0.5607, 0.8256, 0.5607, 0.7596, 0.625, 0.7596, 0.625, 0.8064, 0.5607, 0.8064, 0.6346, 0.5, 0.6814, 0.5, 0.6814, 0.75, 0.6346, 0.75, 0.2994, 0.5, 0.3186, 0.5, 0.3186, 0.75, 0.2994, 0.75, 0.5607, 0.4244, 0.625, 0.4244, 0.625, 0.4436, 0.5607, 0.4436, 0.4518, 0.4244, 0.5607, 0.4244, 0.5607, 0.4436, 0.4518, 0.4436, 0.4518, 0.7596, 0.5607, 0.7596, 0.5607, 0.8064, 0.4518, 0.8064, 0.4687, 0.8074, 0.5438, 0.8074, 0.5438, 0.8246, 0.4687, 0.8246, 0.4518, 0.8256, 0.5607, 0.8256, 0.5607, 0.875, 0.4518, 0.875, 0.4518, 0.5, 0.5607, 0.5, 0.5607, 0.75, 0.4518, 0.75, 0.4518, 0.4947, 0.5607, 0.4947, 0.5607, 0.5, 0.4518, 0.5, 0.4518, 0.375, 0.5607, 0.375, 0.5607, 0.4244, 0.4518, 0.4244, 0.375, 0.375, 0.4518, 0.375, 0.4518, 0.4244, 0.375, 0.4244, 0.375, 0.4947, 0.4518, 0.4947, 0.4518, 0.5, 0.375, 0.5, 0.375, 0.5, 0.4518, 0.5, 0.4518, 0.75, 0.375, 0.75, 0.375, 0.8256, 0.4518, 0.8256, 0.4518, 0.875, 0.375, 0.875, 0.375, 0.8064, 0.4518, 0.8064, 0.4518, 0.8256, 0.375, 0.8256, 0.375, 0.7596, 0.4518, 0.7596, 0.4518, 0.8064, 0.375, 0.8064, 0.375, 0.4244, 0.4518, 0.4244, 0.4518, 0.4436, 0.375, 0.4436, 0.5542, 0.8252, 0.5542, 0.8068, 0.5607, 0.8064, 0.5607, 0.8256, 0.4583, 0.8252, 0.5542, 0.8252, 0.5607, 0.8256, 0.4518, 0.8256, 0.5542, 0.8068, 0.4583, 0.8068, 0.4518, 0.8064, 0.5607, 0.8064, 0.4583, 0.8068, 0.4583, 0.8252, 0.4518, 0.8256, 0.4518, 0.8064, 0.375, 0.75, 0.4518, 0.75, 0.4518, 0.7553, 0.375, 0.7553, 0.4518, 0.4904, 0.5607, 0.4904, 0.5607, 0.4904, 0.4518, 0.4904, 0.5607, 0.4947, 0.4518, 0.4947, 0.4518, 0.4947, 0.5607, 0.4947, 0.4518, 0.75, 0.5607, 0.75, 0.5607, 0.7553, 0.4518, 0.7553, 0.625, 0.5, 0.6303, 0.5, 0.6303, 0.75, 0.625, 0.75, 0.5607, 0.75, 0.625, 0.75, 0.625, 0.7553, 0.5607, 0.7553, 0.3654, 0.5, 0.3697, 0.5, 0.3697, 0.75, 0.3654, 0.75, 0.5607, 0.4904, 0.625, 0.4904, 0.625, 0.4947, 0.5607, 0.4947, 0.5607, 0.4436, 0.625, 0.4436, 0.625, 0.4904, 0.5607, 0.4904, 0.3186, 0.5, 0.3654, 0.5, 0.3654, 0.75, 0.3186, 0.75, 0.4518, 0.4436, 0.5607, 0.4436, 0.5607, 0.4904, 0.4518, 0.4904, 0.375, 0.4436, 0.4518, 0.4436, 0.4518, 0.4904, 0.375, 0.4904, 0.375, 0.7553, 0.4518, 0.7553, 0.4518, 0.7596, 0.375, 0.7596, 0.4518, 0.7553, 0.5607, 0.7553, 0.5607, 0.7596, 0.4518, 0.7596, 0.6303, 0.5, 0.6346, 0.5, 0.6346, 0.75, 0.6303, 0.75, 0.5607, 0.7553, 0.625, 0.7553, 0.625, 0.7596, 0.5607, 0.7596, 0.4518, 0.4904, 0.375, 0.4904, 0.375, 0.4904, 0.4518, 0.4904, 0.5607, 0.4904, 0.5607, 0.4947, 0.5607, 0.4947, 0.5607, 0.4904, 0.4518, 0.4947, 0.375, 0.4947, 0.375, 0.4947, 0.4518, 0.4947, 0.375, 0.4904, 0.4518, 0.4904, 0.4518, 0.4904, 0.375, 0.4904, 0.5607, 0.4904, 0.5607, 0.4947, 0.5607, 0.4947, 0.5607, 0.4904, 0.3697, 0.5, 0.3654, 0.5, 0.3654, 0.5, 0.3697, 0.5, 0.375, 0.4904, 0.4518, 0.4904, 0.4518, 0.4947, 0.375, 0.4947, 0.4518, 0.4904, 0.5607, 0.4904, 0.5607, 0.4947, 0.4518, 0.4947, 0.5607, 0.4947, 0.4518, 0.4947, 0.4518, 0.4947, 0.5607, 0.4947, 0.3654, 0.5, 0.3654, 0.5, 0.3654, 0.5, 0.3654, 0.5, 0.3697, 0.5, 0.3654, 0.5, 0.3654, 0.5, 0.3697, 0.5, 0.4518, 0.4947, 0.375, 0.4947, 0.375, 0.4947, 0.4518, 0.4947, 0.4518, 0.4904, 0.5607, 0.4904, 0.5607, 0.4904, 0.4518, 0.4904, 0.5607, 0.4904, 0.5607, 0.4904, 0.5607, 0.4904, 0.5607, 0.4904, 0.375, 0.4904, 0.4518, 0.4904, 0.4518, 0.4904, 0.375, 0.4904, 0.5607, 0.4904, 0.4518, 0.4904, 0.4518, 0.4904, 0.5607, 0.4904, 0.5499, 0.8249, 0.5499, 0.8071, 0.5542, 0.8068, 0.5542, 0.8252, 0.4626, 0.8249, 0.5499, 0.8249, 0.5542, 0.8252, 0.4583, 0.8252, 0.5499, 0.8071, 0.4626, 0.8071, 0.4583, 0.8068, 0.5542, 0.8068, 0.4626, 0.8071, 0.4626, 0.8249, 0.4583, 0.8252, 0.4583, 0.8068, 0.5438, 0.8246, 0.5438, 0.8074, 0.5499, 0.8071, 0.5499, 0.8249, 0.4687, 0.8246, 0.5438, 0.8246, 0.5499, 0.8249, 0.4626, 0.8249, 0.5438, 0.8074, 0.4687, 0.8074, 0.4626, 0.8071, 0.5499, 0.8071, 0.4687, 0.8074, 0.4687, 0.8246, 0.4626, 0.8249, 0.4626, 0.8071])
me_plane_002.use_remesh_fix_poles = True
me_plane_002.use_remesh_preserve_attributes = False
me_plane_002.use_mirror_vertex_groups = False
me_plane_002.update()

# ---- objects
ob_cube = bpy.data.objects.new('Cube', me_cube)
ob_light = bpy.data.objects.new('Light', light_light)
ob_camera = bpy.data.objects.new('Camera', cam_camera)
ob_empty = bpy.data.objects.new('Empty', None)
ob_cube_001 = bpy.data.objects.new('Cube.001', me_cube_001)
ob_plane_001 = bpy.data.objects.new('Plane.001', me_plane_001)
ob_plane_002 = bpy.data.objects.new('Plane.002', me_plane_002)

# ---- transforms, parenting, visibility, modifiers, constraints
ob_cube.location = (0.0, 0.0, 0.0)
ob_cube.lock_rotations_4d = False
ob_cube.empty_display_type = 'ARROWS'
ob_cube.lineart.crease_threshold = 0.0
ob_light.location = (4.076, 1.005, 5.904)
ob_light.rotation_euler = (0.6503, 0.05522, 1.866)
ob_light.lock_rotations_4d = False
ob_light.empty_display_type = 'ARROWS'
ob_light.color = (0.0, 0.0, 0.0, 0.0)
ob_light.lineart.crease_threshold = 0.0
ob_camera.location = (7.359, -6.926, 4.958)
ob_camera.rotation_euler = (1.109, 0.0, 0.8149)
ob_camera.lock_rotations_4d = False
ob_camera.empty_display_type = 'ARROWS'
ob_camera.color = (0.0, 0.0, 0.0, 0.0)
ob_camera.display_type = 'WIRE'
ob_camera.lineart.crease_threshold = 0.0
ob_empty.location = (0.01367, 4.275, 0.0189)
ob_empty.rotation_euler = (1.571, -2.596e-05, -3.488e-12)
ob_empty.scale = (0.9936, 0.9936, 0.9936)
ob_empty.empty_display_type = 'IMAGE'
ob_empty.empty_display_size = 5.0
ob_empty.lineart.crease_threshold = 0.0
ob_cube_001.location = (2.183, 1.433e-07, -1.066)
ob_cube_001.scale = (0.2496, 0.2496, 0.2496)
ob_cube_001.lineart.crease_threshold = 0.0
_m = ob_cube_001.modifiers.new('Mirror', 'MIRROR')
_m.use_axis = (True, True, False)
_m.mirror_object = ob_cube
ob_plane_001.location = (0.0, 0.0, -0.7314)
ob_plane_001.lineart.crease_threshold = 0.0
_m = ob_plane_001.modifiers.new('Mirror', 'MIRROR')
_m.use_clip = True
ob_plane_002.location = (0.0, 0.0, -0.7314)
ob_plane_002.lineart.crease_threshold = 0.0
_m = ob_plane_002.modifiers.new('Mirror', 'MIRROR')
_m.use_clip = True

# ---- collection membership
col_collection.objects.link(ob_cube)
col_collection.objects.link(ob_light)
col_collection.objects.link(ob_camera)
col_collection.objects.link(ob_empty)
col_collection.objects.link(ob_cube_001)
col_collection.objects.link(ob_plane_001)
col_collection.objects.link(ob_plane_002)

# ---- scene / render settings (as saved in the file)
scene.camera = ob_camera
scene.frame_start = 1; scene.frame_end = 250; scene.frame_set(119)
scene.render.engine = 'BLENDER_EEVEE_NEXT'
scene.cycles.use_denoising = False
scene.cycles.samples = 128
scene.cycles.sampling_pattern = 'TABULATED_SOBOL'
scene.cycles.use_adaptive_sampling = False
scene.cycles.use_light_tree = False
scene.view_settings.view_transform = 'Filmic'
bpy.context.view_layer.update()
